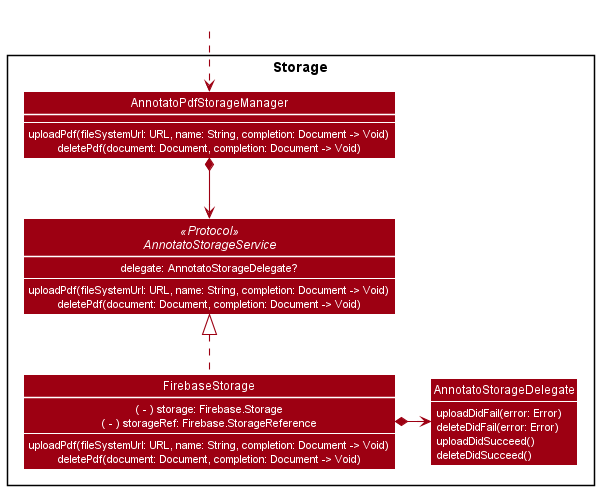

The diagram above was rendered by PlantUML. Its source (embedded in the PNG):
@startuml
!include style.puml
skinparam arrowThickness 1.1
skinparam arrowColor MODEL_COLOR
skinparam classBackgroundColor MODEL_COLOR

Package Storage {
    Interface AnnotatoStorageService <<Protocol>> {
        delegate: AnnotatoStorageDelegate?
        --
        uploadPdf(fileSystemUrl: URL, name: String, completion: Document -> Void)
        deletePdf(document: Document, completion: Document -> Void)
    }

    Class AnnotatoPdfStorageManager {
        --
        uploadPdf(fileSystemUrl: URL, name: String, completion: Document -> Void)
        deletePdf(document: Document, completion: Document -> Void)
    }

    Class FirebaseStorage {
        ( - ) storage: Firebase.Storage
        ( - ) storageRef: Firebase.StorageReference
        --
        uploadPdf(fileSystemUrl: URL, name: String, completion: Document -> Void)
        deletePdf(document: Document, completion: Document -> Void)
    }

    Class AnnotatoStorageDelegate {
        uploadDidFail(error: Error)
        deleteDidFail(error: Error)
        uploadDidSucceed()
        deleteDidSucceed()
    }
}

AnnotatoPdfStorageManager *--> AnnotatoStorageService
FirebaseStorage .up.|> AnnotatoStorageService
FirebaseStorage *-> AnnotatoStorageDelegate

'Represents clients of the StorageService'
Class HiddenOutside #FFFFFF
HiddenOutside ..> AnnotatoPdfStorageManager

@enduml